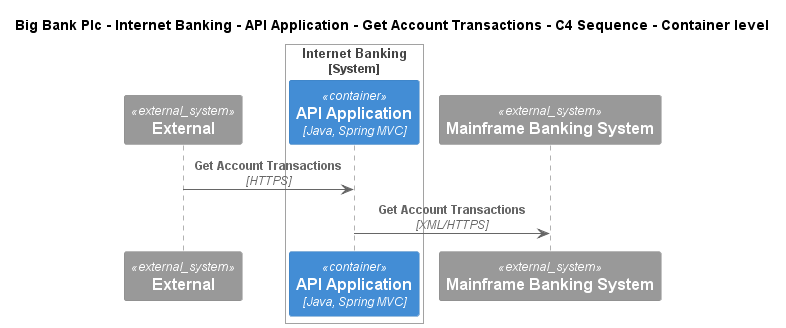

The diagram above was rendered by PlantUML. Its source (embedded in the PNG):
@startuml
!include ..\..\..\..\..\..\..\.c4s\C4_Sequence.puml
SHOW_FOOT_BOXES()

title Big Bank Plc - Internet Banking - API Application - Get Account Transactions - C4 Sequence - Container level

System_Ext(C4InterFlow.SoftwareSystems.ExternalSystem, "External", "")

System_Boundary(BigBankPlc.SoftwareSystems.InternetBanking, "Internet Banking")
    Container(BigBankPlc.SoftwareSystems.InternetBanking.Containers.APIApplication, "API Application", "Java, Spring MVC", "Provides Internet banking functionality via API")
Boundary_End()
System_Ext(BigBankPlc.SoftwareSystems.MainframeBankingSystem, "Mainframe Banking System", "Stores all of the core banking information about customers, accounts, transactions, etc.")

Rel(C4InterFlow.SoftwareSystems.ExternalSystem, BigBankPlc.SoftwareSystems.InternetBanking.Containers.APIApplication, "Get Account Transactions", "HTTPS")
Rel(BigBankPlc.SoftwareSystems.InternetBanking.Containers.APIApplication, BigBankPlc.SoftwareSystems.MainframeBankingSystem, "Get Account Transactions", "XML/HTTPS")


@enduml